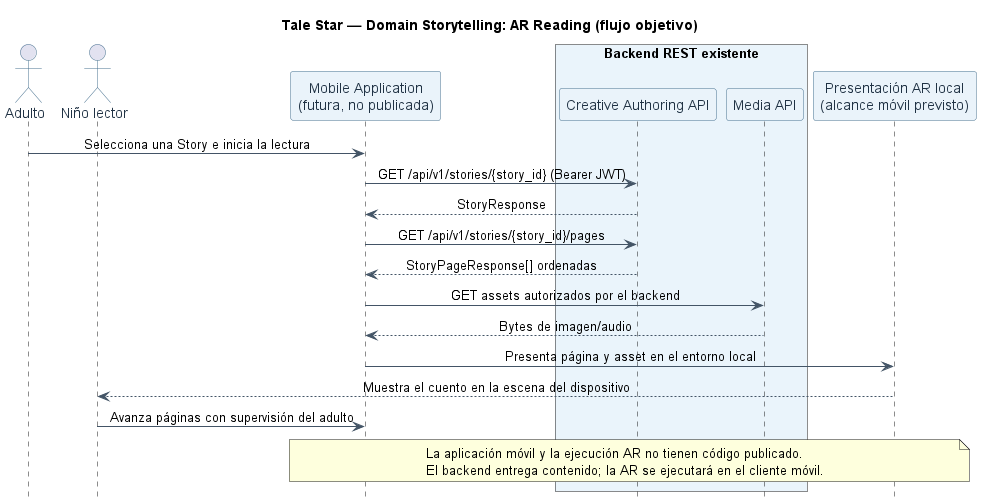

The diagram above was rendered by PlantUML. Its source (embedded in the PNG):
@startuml
title Tale Star — Domain Storytelling: AR Reading (flujo objetivo)
hide footbox
skinparam backgroundColor #FFFFFF
skinparam shadowing false
skinparam sequenceMessageAlign center
skinparam responseMessageBelowArrow true
skinparam ParticipantBorderColor #47708F
skinparam ParticipantFontColor #203244
skinparam ParticipantBackgroundColor #EAF3FA
skinparam ActorBorderColor #47708F
skinparam ActorFontColor #203244
skinparam LifeLineBorderColor #9AA9B6
skinparam ArrowColor #435466
skinparam BoxBorderColor #9AA9B6
actor "Adulto" as Adult
actor "Niño lector" as Child
participant "Mobile Application\n(futura, no publicada)" as Mobile
box "Backend REST existente" #EAF4FB
participant "Creative Authoring API" as API
participant "Media API" as Media
end box
participant "Presentación AR local\n(alcance móvil previsto)" as AR
Adult -> Mobile : Selecciona una Story e inicia la lectura
Mobile -> API : GET /api/v1/stories/{story_id} (Bearer JWT)
API --> Mobile : StoryResponse
Mobile -> API : GET /api/v1/stories/{story_id}/pages
API --> Mobile : StoryPageResponse[] ordenadas
Mobile -> Media : GET assets autorizados por el backend
Media --> Mobile : Bytes de imagen/audio
Mobile -> AR : Presenta página y asset en el entorno local
AR --> Child : Muestra el cuento en la escena del dispositivo
Child -> Mobile : Avanza páginas con supervisión del adulto
note over Mobile,AR
La aplicación móvil y la ejecución AR no tienen código publicado.
El backend entrega contenido; la AR se ejecutará en el cliente móvil.
end note
@enduml